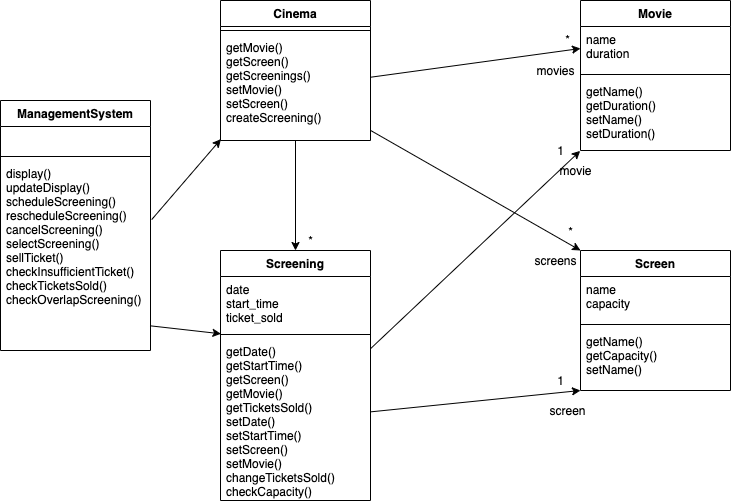

The diagram above was exported from draw.io. Its source (the exported page's mxGraphModel, read from the mxfile embedded in the PNG):
<mxGraphModel dx="632" dy="429" grid="1" gridSize="10" guides="1" tooltips="1" connect="1" arrows="1" fold="1" page="1" pageScale="1" pageWidth="827" pageHeight="1169" math="0" shadow="0">
  <root>
    <mxCell id="WIyWlLk6GJQsqaUBKTNV-0" />
    <mxCell id="WIyWlLk6GJQsqaUBKTNV-1" parent="WIyWlLk6GJQsqaUBKTNV-0" />
    <mxCell id="UDAp3ctzWDhTs7_cbzpE-0" value="ManagementSystem" style="swimlane;fontStyle=1;align=center;verticalAlign=top;childLayout=stackLayout;horizontal=1;startSize=26;horizontalStack=0;resizeParent=1;resizeParentMax=0;resizeLast=0;collapsible=1;marginBottom=0;" parent="WIyWlLk6GJQsqaUBKTNV-1" vertex="1">
      <mxGeometry x="30" y="110" width="150" height="250" as="geometry" />
    </mxCell>
    <mxCell id="UDAp3ctzWDhTs7_cbzpE-1" value="  " style="text;strokeColor=none;fillColor=none;align=left;verticalAlign=top;spacingLeft=4;spacingRight=4;overflow=hidden;rotatable=0;points=[[0,0.5],[1,0.5]];portConstraint=eastwest;" parent="UDAp3ctzWDhTs7_cbzpE-0" vertex="1">
      <mxGeometry y="26" width="150" height="26" as="geometry" />
    </mxCell>
    <mxCell id="UDAp3ctzWDhTs7_cbzpE-2" value="" style="line;strokeWidth=1;fillColor=none;align=left;verticalAlign=middle;spacingTop=-1;spacingLeft=3;spacingRight=3;rotatable=0;labelPosition=right;points=[];portConstraint=eastwest;" parent="UDAp3ctzWDhTs7_cbzpE-0" vertex="1">
      <mxGeometry y="52" width="150" height="8" as="geometry" />
    </mxCell>
    <mxCell id="UDAp3ctzWDhTs7_cbzpE-3" value="display()&#10;updateDisplay()&#10;scheduleScreening()&#10;rescheduleScreening()&#10;cancelScreening()&#10;selectScreening()&#10;sellTicket()&#10;checkInsufficientTicket()&#10;checkTicketsSold()&#10;checkOverlapScreening()" style="text;strokeColor=none;fillColor=none;align=left;verticalAlign=top;spacingLeft=4;spacingRight=4;overflow=hidden;rotatable=0;points=[[0,0.5],[1,0.5]];portConstraint=eastwest;labelBackgroundColor=#ffffff;" parent="UDAp3ctzWDhTs7_cbzpE-0" vertex="1">
      <mxGeometry y="60" width="150" height="190" as="geometry" />
    </mxCell>
    <mxCell id="UDAp3ctzWDhTs7_cbzpE-4" value="Screening" style="swimlane;fontStyle=1;align=center;verticalAlign=top;childLayout=stackLayout;horizontal=1;startSize=26;horizontalStack=0;resizeParent=1;resizeParentMax=0;resizeLast=0;collapsible=1;marginBottom=0;" parent="WIyWlLk6GJQsqaUBKTNV-1" vertex="1">
      <mxGeometry x="250" y="260" width="150" height="250" as="geometry" />
    </mxCell>
    <mxCell id="UDAp3ctzWDhTs7_cbzpE-5" value="date&#10;start_time&#10;ticket_sold" style="text;strokeColor=none;fillColor=none;align=left;verticalAlign=top;spacingLeft=4;spacingRight=4;overflow=hidden;rotatable=0;points=[[0,0.5],[1,0.5]];portConstraint=eastwest;" parent="UDAp3ctzWDhTs7_cbzpE-4" vertex="1">
      <mxGeometry y="26" width="150" height="54" as="geometry" />
    </mxCell>
    <mxCell id="UDAp3ctzWDhTs7_cbzpE-6" value="" style="line;strokeWidth=1;fillColor=none;align=left;verticalAlign=middle;spacingTop=-1;spacingLeft=3;spacingRight=3;rotatable=0;labelPosition=right;points=[];portConstraint=eastwest;" parent="UDAp3ctzWDhTs7_cbzpE-4" vertex="1">
      <mxGeometry y="80" width="150" height="8" as="geometry" />
    </mxCell>
    <mxCell id="UDAp3ctzWDhTs7_cbzpE-7" value="getDate()&#10;getStartTime()&#10;getScreen()&#10;getMovie()&#10;getTicketsSold()&#10;setDate()&#10;setStartTime()&#10;setScreen()&#10;setMovie()&#10;changeTicketsSold()&#10;checkCapacity()" style="text;strokeColor=none;fillColor=none;align=left;verticalAlign=top;spacingLeft=4;spacingRight=4;overflow=hidden;rotatable=0;points=[[0,0.5],[1,0.5]];portConstraint=eastwest;" parent="UDAp3ctzWDhTs7_cbzpE-4" vertex="1">
      <mxGeometry y="88" width="150" height="162" as="geometry" />
    </mxCell>
    <mxCell id="UDAp3ctzWDhTs7_cbzpE-8" value="Movie" style="swimlane;fontStyle=1;align=center;verticalAlign=top;childLayout=stackLayout;horizontal=1;startSize=26;horizontalStack=0;resizeParent=1;resizeParentMax=0;resizeLast=0;collapsible=1;marginBottom=0;" parent="WIyWlLk6GJQsqaUBKTNV-1" vertex="1">
      <mxGeometry x="610" y="10" width="150" height="150" as="geometry" />
    </mxCell>
    <mxCell id="UDAp3ctzWDhTs7_cbzpE-9" value="name&#10;duration" style="text;strokeColor=none;fillColor=none;align=left;verticalAlign=top;spacingLeft=4;spacingRight=4;overflow=hidden;rotatable=0;points=[[0,0.5],[1,0.5]];portConstraint=eastwest;" parent="UDAp3ctzWDhTs7_cbzpE-8" vertex="1">
      <mxGeometry y="26" width="150" height="44" as="geometry" />
    </mxCell>
    <mxCell id="UDAp3ctzWDhTs7_cbzpE-10" value="" style="line;strokeWidth=1;fillColor=none;align=left;verticalAlign=middle;spacingTop=-1;spacingLeft=3;spacingRight=3;rotatable=0;labelPosition=right;points=[];portConstraint=eastwest;" parent="UDAp3ctzWDhTs7_cbzpE-8" vertex="1">
      <mxGeometry y="70" width="150" height="8" as="geometry" />
    </mxCell>
    <mxCell id="UDAp3ctzWDhTs7_cbzpE-11" value="getName()&#10;getDuration()&#10;setName()&#10;setDuration()" style="text;strokeColor=none;fillColor=none;align=left;verticalAlign=top;spacingLeft=4;spacingRight=4;overflow=hidden;rotatable=0;points=[[0,0.5],[1,0.5]];portConstraint=eastwest;" parent="UDAp3ctzWDhTs7_cbzpE-8" vertex="1">
      <mxGeometry y="78" width="150" height="72" as="geometry" />
    </mxCell>
    <mxCell id="UDAp3ctzWDhTs7_cbzpE-12" value="Screen" style="swimlane;fontStyle=1;align=center;verticalAlign=top;childLayout=stackLayout;horizontal=1;startSize=26;horizontalStack=0;resizeParent=1;resizeParentMax=0;resizeLast=0;collapsible=1;marginBottom=0;" parent="WIyWlLk6GJQsqaUBKTNV-1" vertex="1">
      <mxGeometry x="610" y="260" width="150" height="140" as="geometry" />
    </mxCell>
    <mxCell id="UDAp3ctzWDhTs7_cbzpE-13" value="name&#10;capacity" style="text;strokeColor=none;fillColor=none;align=left;verticalAlign=top;spacingLeft=4;spacingRight=4;overflow=hidden;rotatable=0;points=[[0,0.5],[1,0.5]];portConstraint=eastwest;" parent="UDAp3ctzWDhTs7_cbzpE-12" vertex="1">
      <mxGeometry y="26" width="150" height="44" as="geometry" />
    </mxCell>
    <mxCell id="UDAp3ctzWDhTs7_cbzpE-14" value="" style="line;strokeWidth=1;fillColor=none;align=left;verticalAlign=middle;spacingTop=-1;spacingLeft=3;spacingRight=3;rotatable=0;labelPosition=right;points=[];portConstraint=eastwest;" parent="UDAp3ctzWDhTs7_cbzpE-12" vertex="1">
      <mxGeometry y="70" width="150" height="8" as="geometry" />
    </mxCell>
    <mxCell id="UDAp3ctzWDhTs7_cbzpE-15" value="getName()&#10;getCapacity()&#10;setName()&#10;" style="text;strokeColor=none;fillColor=none;align=left;verticalAlign=top;spacingLeft=4;spacingRight=4;overflow=hidden;rotatable=0;points=[[0,0.5],[1,0.5]];portConstraint=eastwest;" parent="UDAp3ctzWDhTs7_cbzpE-12" vertex="1">
      <mxGeometry y="78" width="150" height="62" as="geometry" />
    </mxCell>
    <mxCell id="UDAp3ctzWDhTs7_cbzpE-29" style="rounded=0;orthogonalLoop=1;jettySize=auto;html=1;entryX=0.003;entryY=1.061;entryDx=0;entryDy=0;exitX=0.997;exitY=0.87;exitDx=0;exitDy=0;exitPerimeter=0;entryPerimeter=0;" parent="WIyWlLk6GJQsqaUBKTNV-1" source="UDAp3ctzWDhTs7_cbzpE-3" target="UDAp3ctzWDhTs7_cbzpE-5" edge="1">
      <mxGeometry relative="1" as="geometry" />
    </mxCell>
    <mxCell id="UDAp3ctzWDhTs7_cbzpE-42" value="Cinema" style="swimlane;fontStyle=1;align=center;verticalAlign=top;childLayout=stackLayout;horizontal=1;startSize=26;horizontalStack=0;resizeParent=1;resizeParentMax=0;resizeLast=0;collapsible=1;marginBottom=0;" parent="WIyWlLk6GJQsqaUBKTNV-1" vertex="1">
      <mxGeometry x="250" y="10" width="150" height="140" as="geometry" />
    </mxCell>
    <mxCell id="UDAp3ctzWDhTs7_cbzpE-44" value="" style="line;strokeWidth=1;fillColor=none;align=left;verticalAlign=middle;spacingTop=-1;spacingLeft=3;spacingRight=3;rotatable=0;labelPosition=right;points=[];portConstraint=eastwest;" parent="UDAp3ctzWDhTs7_cbzpE-42" vertex="1">
      <mxGeometry y="26" width="150" height="8" as="geometry" />
    </mxCell>
    <mxCell id="UDAp3ctzWDhTs7_cbzpE-45" value="getMovie()&#10;getScreen()&#10;getScreenings()&#10;setMovie()&#10;setScreen()&#10;createScreening()&#10;" style="text;strokeColor=none;fillColor=none;align=left;verticalAlign=top;spacingLeft=4;spacingRight=4;overflow=hidden;rotatable=0;points=[[0,0.5],[1,0.5]];portConstraint=eastwest;" parent="UDAp3ctzWDhTs7_cbzpE-42" vertex="1">
      <mxGeometry y="34" width="150" height="106" as="geometry" />
    </mxCell>
    <mxCell id="UDAp3ctzWDhTs7_cbzpE-46" style="edgeStyle=none;rounded=0;orthogonalLoop=1;jettySize=auto;html=1;entryX=0.003;entryY=0.987;entryDx=0;entryDy=0;exitX=1.008;exitY=0.311;exitDx=0;exitDy=0;exitPerimeter=0;entryPerimeter=0;" parent="WIyWlLk6GJQsqaUBKTNV-1" source="UDAp3ctzWDhTs7_cbzpE-3" target="UDAp3ctzWDhTs7_cbzpE-45" edge="1">
      <mxGeometry relative="1" as="geometry" />
    </mxCell>
    <mxCell id="UDAp3ctzWDhTs7_cbzpE-47" style="edgeStyle=none;rounded=0;orthogonalLoop=1;jettySize=auto;html=1;entryX=0;entryY=0.5;entryDx=0;entryDy=0;" parent="WIyWlLk6GJQsqaUBKTNV-1" source="UDAp3ctzWDhTs7_cbzpE-45" target="UDAp3ctzWDhTs7_cbzpE-9" edge="1">
      <mxGeometry relative="1" as="geometry" />
    </mxCell>
    <mxCell id="UDAp3ctzWDhTs7_cbzpE-48" style="edgeStyle=none;rounded=0;orthogonalLoop=1;jettySize=auto;html=1;entryX=0;entryY=0;entryDx=0;entryDy=0;" parent="WIyWlLk6GJQsqaUBKTNV-1" source="UDAp3ctzWDhTs7_cbzpE-45" target="UDAp3ctzWDhTs7_cbzpE-12" edge="1">
      <mxGeometry relative="1" as="geometry" />
    </mxCell>
    <mxCell id="UDAp3ctzWDhTs7_cbzpE-55" style="edgeStyle=none;rounded=0;orthogonalLoop=1;jettySize=auto;html=1;entryX=-0.002;entryY=1.005;entryDx=0;entryDy=0;entryPerimeter=0;" parent="WIyWlLk6GJQsqaUBKTNV-1" source="UDAp3ctzWDhTs7_cbzpE-7" target="UDAp3ctzWDhTs7_cbzpE-11" edge="1">
      <mxGeometry relative="1" as="geometry" />
    </mxCell>
    <mxCell id="UDAp3ctzWDhTs7_cbzpE-56" style="edgeStyle=none;rounded=0;orthogonalLoop=1;jettySize=auto;html=1;entryX=0;entryY=1;entryDx=0;entryDy=0;entryPerimeter=0;" parent="WIyWlLk6GJQsqaUBKTNV-1" source="UDAp3ctzWDhTs7_cbzpE-7" target="UDAp3ctzWDhTs7_cbzpE-15" edge="1">
      <mxGeometry relative="1" as="geometry" />
    </mxCell>
    <mxCell id="UDAp3ctzWDhTs7_cbzpE-57" style="edgeStyle=none;rounded=0;orthogonalLoop=1;jettySize=auto;html=1;" parent="WIyWlLk6GJQsqaUBKTNV-1" source="UDAp3ctzWDhTs7_cbzpE-45" target="UDAp3ctzWDhTs7_cbzpE-4" edge="1">
      <mxGeometry relative="1" as="geometry" />
    </mxCell>
    <mxCell id="HFrbUMgm2LAoUCW2DVc7-0" value="*" style="text;html=1;align=center;verticalAlign=middle;resizable=0;points=[];autosize=1;" parent="WIyWlLk6GJQsqaUBKTNV-1" vertex="1">
      <mxGeometry x="587" y="39" width="20" height="20" as="geometry" />
    </mxCell>
    <mxCell id="HFrbUMgm2LAoUCW2DVc7-1" value="1" style="text;html=1;align=center;verticalAlign=middle;resizable=0;points=[];autosize=1;" parent="WIyWlLk6GJQsqaUBKTNV-1" vertex="1">
      <mxGeometry x="580" y="150" width="20" height="20" as="geometry" />
    </mxCell>
    <mxCell id="HFrbUMgm2LAoUCW2DVc7-2" value="*" style="text;html=1;align=center;verticalAlign=middle;resizable=0;points=[];autosize=1;" parent="WIyWlLk6GJQsqaUBKTNV-1" vertex="1">
      <mxGeometry x="590" y="231" width="20" height="20" as="geometry" />
    </mxCell>
    <mxCell id="HFrbUMgm2LAoUCW2DVc7-3" value="1" style="text;html=1;align=center;verticalAlign=middle;resizable=0;points=[];autosize=1;" parent="WIyWlLk6GJQsqaUBKTNV-1" vertex="1">
      <mxGeometry x="580" y="380" width="20" height="20" as="geometry" />
    </mxCell>
    <mxCell id="HFrbUMgm2LAoUCW2DVc7-4" value="*" style="text;html=1;align=center;verticalAlign=middle;resizable=0;points=[];autosize=1;" parent="WIyWlLk6GJQsqaUBKTNV-1" vertex="1">
      <mxGeometry x="330" y="240" width="20" height="20" as="geometry" />
    </mxCell>
    <mxCell id="hg1hKln5eTWOqwtSsyb3-0" value="movie" style="text;html=1;align=center;verticalAlign=middle;resizable=0;points=[];autosize=1;strokeColor=none;fillColor=none;" parent="WIyWlLk6GJQsqaUBKTNV-1" vertex="1">
      <mxGeometry x="580" y="170" width="50" height="20" as="geometry" />
    </mxCell>
    <mxCell id="hg1hKln5eTWOqwtSsyb3-1" value="movies" style="text;html=1;align=center;verticalAlign=middle;resizable=0;points=[];autosize=1;strokeColor=none;fillColor=none;" parent="WIyWlLk6GJQsqaUBKTNV-1" vertex="1">
      <mxGeometry x="560" y="70" width="50" height="20" as="geometry" />
    </mxCell>
    <mxCell id="hg1hKln5eTWOqwtSsyb3-2" value="screen" style="text;html=1;align=center;verticalAlign=middle;resizable=0;points=[];autosize=1;strokeColor=none;fillColor=none;" parent="WIyWlLk6GJQsqaUBKTNV-1" vertex="1">
      <mxGeometry x="572" y="410" width="50" height="20" as="geometry" />
    </mxCell>
    <mxCell id="hg1hKln5eTWOqwtSsyb3-3" value="screens" style="text;html=1;align=center;verticalAlign=middle;resizable=0;points=[];autosize=1;strokeColor=none;fillColor=none;" parent="WIyWlLk6GJQsqaUBKTNV-1" vertex="1">
      <mxGeometry x="555" y="260" width="60" height="20" as="geometry" />
    </mxCell>
  </root>
</mxGraphModel>